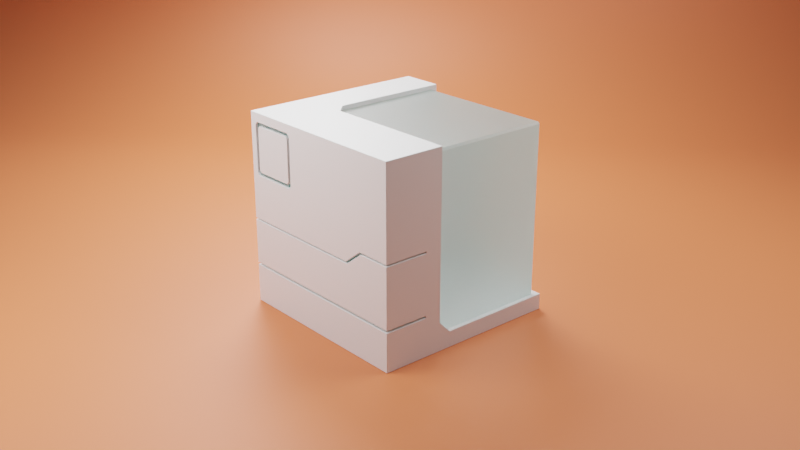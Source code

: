 # Source: BooleanModifier1.blend  (saved by Blender 2.93.20; exported with 4.5.12 LTS)
import bpy
from mathutils import Matrix  # noqa: F401  (used for matrix-valued properties, if any)

bpy.ops.wm.read_factory_settings(use_empty=True)
scene = bpy.context.scene
scene.name = 'Scene'

# ---- collections
col_collection = bpy.data.collections.new('Collection'); scene.collection.children.link(col_collection)

# ---- materials (node trees are filled in below, after node groups)
mat_material = bpy.data.materials.new('Material')
mat_material.alpha_threshold = 0.0
mat_material.line_color = (0.0, 0.0, 0.0, 1.0)
mat_material_001 = bpy.data.materials.new('Material.001')
mat_material_001.use_raytrace_refraction = True
mat_material_001.use_screen_refraction = True
mat_material_001.use_sss_translucency = True
mat_material_001.thickness_mode = 'SLAB'
mat_material_001.use_thickness_from_shadow = True
mat_material_002 = bpy.data.materials.new('Material.002')

# ---- material node trees
mat_material.use_nodes = True; mat_material.node_tree.nodes.clear()
_N = mat_material.node_tree.nodes; _L = mat_material.node_tree.links
n0 = _N.new('ShaderNodeOutputMaterial'); n0.name = 'Material Output'; n0.location = (300, 300)
n1 = _N.new('ShaderNodeBsdfPrincipled'); n1.name = 'Principled BSDF'; n1.location = (10, 300)
n1.distribution = 'GGX'
n1.subsurface_method = 'BURLEY'
n1.inputs[2].default_value = 0.4
n1.inputs[3].default_value = 1.45
n1.inputs[27].default_value = (0.0, 0.0, 0.0, 1.0)
n1.inputs[28].default_value = 1.0
_L.new(n1.outputs[0], n0.inputs[0])
n0.is_active_output = True
mat_material_001.use_nodes = True; mat_material_001.node_tree.nodes.clear()
_N = mat_material_001.node_tree.nodes; _L = mat_material_001.node_tree.links
n0 = _N.new('ShaderNodeBsdfPrincipled'); n0.name = 'Principled BSDF'; n0.location = (10, 300)
n0.distribution = 'GGX'
n0.subsurface_method = 'BURLEY'
n0.inputs[3].default_value = 1.45
n0.inputs[18].default_value = 1.0
n0.inputs[27].default_value = (0.01723, 0.07658, 0.06456, 1.0)
n0.inputs[28].default_value = 1.0
n1 = _N.new('ShaderNodeOutputMaterial'); n1.name = 'Material Output'; n1.location = (300, 300)
_L.new(n0.outputs[0], n1.inputs[0])
n1.is_active_output = True
mat_material_002.use_nodes = True; mat_material_002.node_tree.nodes.clear()
_N = mat_material_002.node_tree.nodes; _L = mat_material_002.node_tree.links
n0 = _N.new('ShaderNodeBsdfPrincipled'); n0.name = 'Principled BSDF'; n0.location = (10, 300)
n0.distribution = 'GGX'
n0.subsurface_method = 'BURLEY'
n0.inputs[0].default_value = (0.8, 0.1945, 0.07446, 1.0)
n0.inputs[3].default_value = 1.45
n0.inputs[27].default_value = (0.0, 0.0, 0.0, 1.0)
n0.inputs[28].default_value = 1.0
n1 = _N.new('ShaderNodeOutputMaterial'); n1.name = 'Material Output'; n1.location = (300, 300)
_L.new(n0.outputs[0], n1.inputs[0])
n1.is_active_output = True

# ---- world
world_world = bpy.data.worlds.new('World'); scene.world = world_world
world_world.use_nodes = True; world_world.node_tree.nodes.clear()
_N = world_world.node_tree.nodes; _L = world_world.node_tree.links
n0 = _N.new('ShaderNodeOutputWorld'); n0.name = 'World Output'; n0.location = (300, 300)
n1 = _N.new('ShaderNodeBackground'); n1.name = 'Background'; n1.location = (10, 300)
n1.inputs[0].default_value = (0.05088, 0.05088, 0.05088, 1.0)
_L.new(n1.outputs[0], n0.inputs[0])
n0.is_active_output = True
world_world.color = (0.05088, 0.05088, 0.05088)
world_world.use_sun_shadow = False
world_world.sun_shadow_jitter_overblur = 0.0

# ---- cameras
cam_camera = bpy.data.cameras.new('Camera')
cam_camera.clip_end = 100.0
cam_camera.ortho_scale = 7.314

# ---- lights
light_light = bpy.data.lights.new('Light', 'POINT')
light_light.transmission_factor = 0.0
light_light.energy = 1000.0
light_light.shadow_soft_size = 0.1
light_light.shadow_maximum_resolution = 0.006
light_light.use_absolute_resolution = True
light_area = bpy.data.lights.new('Area', 'AREA')
light_area.transmission_factor = 0.0
light_area.energy = 314.2
light_area.shadow_soft_size = 4.23
light_area.shadow_maximum_resolution = 0.006
light_area.use_absolute_resolution = True
light_area.size = 4.23
light_area.size_y = 1.0
light_area_001 = bpy.data.lights.new('Area.001', 'AREA')
light_area_001.transmission_factor = 0.0
light_area_001.energy = 314.2
light_area_001.shadow_soft_size = 4.23
light_area_001.shadow_maximum_resolution = 0.006
light_area_001.use_absolute_resolution = True
light_area_001.size = 4.23
light_area_001.size_y = 1.0
light_area_002 = bpy.data.lights.new('Area.002', 'AREA')
light_area_002.transmission_factor = 0.0
light_area_002.energy = 785.4
light_area_002.shadow_soft_size = 4.23
light_area_002.shadow_maximum_resolution = 0.006
light_area_002.use_absolute_resolution = True
light_area_002.size = 4.23
light_area_002.size_y = 1.0

# ---- meshes
me_cube = bpy.data.meshes.new('Cube')
me_cube.from_pydata([(1.0, 1.0, 1.0), (1.0, 1.0, -1.0), (1.0, -1.0, 1.0), (1.0, -1.0, -1.0), (-1.0, 1.0, 1.0), (-1.0, 1.0, -1.0), (-1.0, -1.0, 1.0), (-1.0, -1.0, -1.0)], [], [(0, 4, 6, 2), (3, 2, 6, 7), (7, 6, 4, 5), (5, 1, 3, 7), (1, 0, 2, 3), (5, 4, 0, 1)])
me_cube.polygons.foreach_set('use_smooth', [True] * 6)
_uv = me_cube.uv_layers.new(name='UVMap')
_uv.uv.foreach_set('vector', [0.625, 0.5, 0.875, 0.5, 0.875, 0.75, 0.625, 0.75, 0.375, 0.75, 0.625, 0.75, 0.625, 1.0, 0.375, 1.0, 0.375, 0.0, 0.625, 0.0, 0.625, 0.25, 0.375, 0.25, 0.125, 0.5, 0.375, 0.5, 0.375, 0.75, 0.125, 0.75, 0.375, 0.5, 0.625, 0.5, 0.625, 0.75, 0.375, 0.75, 0.375, 0.25, 0.625, 0.25, 0.625, 0.5, 0.375, 0.5])
me_cube.materials.append(mat_material)
me_cube.use_remesh_preserve_volume = False
me_cube.use_remesh_preserve_attributes = False
me_cube.use_mirror_vertex_groups = False
me_cube.update()
me_cube_001 = bpy.data.meshes.new('Cube.001')
me_cube_001.from_pydata([(1.0, 1.0, 1.0), (1.0, 1.0, -1.0), (1.0, -1.0, 1.0), (1.0, -1.0, -1.0), (-1.0, 1.0, 1.0), (-1.0, 1.0, -1.0), (-1.0, -1.0, 1.0), (-1.0, -1.0, -1.0)], [], [(0, 4, 6, 2), (3, 2, 6, 7), (7, 6, 4, 5), (5, 1, 3, 7), (1, 0, 2, 3), (5, 4, 0, 1)])
_uv = me_cube_001.uv_layers.new(name='UVMap')
_uv.uv.foreach_set('vector', [0.625, 0.5, 0.875, 0.5, 0.875, 0.75, 0.625, 0.75, 0.375, 0.75, 0.625, 0.75, 0.625, 1.0, 0.375, 1.0, 0.375, 0.0, 0.625, 0.0, 0.625, 0.25, 0.375, 0.25, 0.125, 0.5, 0.375, 0.5, 0.375, 0.75, 0.125, 0.75, 0.375, 0.5, 0.625, 0.5, 0.625, 0.75, 0.375, 0.75, 0.375, 0.25, 0.625, 0.25, 0.625, 0.5, 0.375, 0.5])
me_cube_001.materials.append(mat_material)
me_cube_001.use_remesh_preserve_volume = False
me_cube_001.use_remesh_preserve_attributes = False
me_cube_001.use_mirror_vertex_groups = False
me_cube_001.update()
me_cube_004 = bpy.data.meshes.new('Cube.004')
me_cube_004.from_pydata([(-1.0, -1.0, -1.0), (-1.0, -1.0, 1.0), (-1.0, 1.0, -1.0), (-1.0, 1.0, 1.0), (1.0, -1.0, -1.0), (1.0, -1.0, 1.0), (1.0, 1.0, -1.0), (1.0, 1.0, 1.0)], [], [(0, 1, 3, 2), (2, 3, 7, 6), (6, 7, 5, 4), (4, 5, 1, 0), (2, 6, 4, 0), (7, 3, 1, 5)])
_uv = me_cube_004.uv_layers.new(name='UVMap')
_uv.uv.foreach_set('vector', [0.375, 0.0, 0.625, 0.0, 0.625, 0.25, 0.375, 0.25, 0.375, 0.25, 0.625, 0.25, 0.625, 0.5, 0.375, 0.5, 0.375, 0.5, 0.625, 0.5, 0.625, 0.75, 0.375, 0.75, 0.375, 0.75, 0.625, 0.75, 0.625, 1.0, 0.375, 1.0, 0.125, 0.5, 0.375, 0.5, 0.375, 0.75, 0.125, 0.75, 0.625, 0.5, 0.875, 0.5, 0.875, 0.75, 0.625, 0.75])
me_cube_004.use_remesh_fix_poles = True
me_cube_004.use_remesh_preserve_attributes = False
me_cube_004.update()
me_cube_005 = bpy.data.meshes.new('Cube.005')
me_cube_005.from_pydata([(-1.0, -1.0, -1.0), (-1.0, -1.0, 1.0), (-1.0, 1.0, -1.0), (-1.0, 1.0, 1.0), (1.0, -1.0, -1.0), (1.0, -1.0, 1.0), (1.0, 1.0, -1.0), (1.0, 1.0, 1.0)], [], [(0, 1, 3, 2), (2, 3, 7, 6), (6, 7, 5, 4), (4, 5, 1, 0), (2, 6, 4, 0), (7, 3, 1, 5)])
_uv = me_cube_005.uv_layers.new(name='UVMap')
_uv.uv.foreach_set('vector', [0.375, 0.0, 0.625, 0.0, 0.625, 0.25, 0.375, 0.25, 0.375, 0.25, 0.625, 0.25, 0.625, 0.5, 0.375, 0.5, 0.375, 0.5, 0.625, 0.5, 0.625, 0.75, 0.375, 0.75, 0.375, 0.75, 0.625, 0.75, 0.625, 1.0, 0.375, 1.0, 0.125, 0.5, 0.375, 0.5, 0.375, 0.75, 0.125, 0.75, 0.625, 0.5, 0.875, 0.5, 0.875, 0.75, 0.625, 0.75])
me_cube_005.use_remesh_fix_poles = True
me_cube_005.use_remesh_preserve_attributes = False
me_cube_005.update()
me_cube_006 = bpy.data.meshes.new('Cube.006')
me_cube_006.from_pydata([(-1.0, -1.0, -1.0), (-1.0, -1.0, 1.0), (-1.0, 1.0, -1.0), (-1.0, 1.0, 1.0), (1.0, -1.0, -1.0), (1.0, -1.0, 1.0), (1.0, 1.0, -1.0), (1.0, 1.0, 1.0), (1.825, 1.0, 1.606), (1.825, 1.0, -1.0), (1.825, -1.0, -1.0), (1.825, -1.0, 1.606), (1.25, -1.0, -1.0), (1.25, -1.0, 1.606), (1.25, 1.0, -1.0), (1.25, 1.0, 1.606)], [], [(0, 1, 3, 2), (2, 3, 7, 6), (13, 12, 10, 11), (4, 5, 1, 0), (2, 6, 4, 0), (7, 3, 1, 5), (9, 8, 11, 10), (12, 14, 9, 10), (15, 13, 11, 8), (14, 15, 8, 9), (6, 7, 15, 14), (7, 5, 13, 15), (4, 6, 14, 12), (5, 4, 12, 13)])
_uv = me_cube_006.uv_layers.new(name='UVMap')
_uv.uv.foreach_set('vector', [0.375, 0.0, 0.625, 0.0, 0.625, 0.25, 0.375, 0.25, 0.375, 0.25, 0.625, 0.25, 0.625, 0.5, 0.375, 0.5, 0.625, 0.75, 0.375, 0.75, 0.375, 0.75, 0.625, 0.75, 0.375, 0.75, 0.625, 0.75, 0.625, 1.0, 0.375, 1.0, 0.125, 0.5, 0.375, 0.5, 0.375, 0.75, 0.125, 0.75, 0.625, 0.5, 0.875, 0.5, 0.875, 0.75, 0.625, 0.75, 0.375, 0.5, 0.625, 0.5, 0.625, 0.75, 0.375, 0.75, 0.375, 0.75, 0.375, 0.5, 0.375, 0.5, 0.375, 0.75, 0.625, 0.5, 0.625, 0.75, 0.625, 0.75, 0.625, 0.5, 0.375, 0.5, 0.625, 0.5, 0.625, 0.5, 0.375, 0.5, 0.375, 0.5, 0.625, 0.5, 0.625, 0.5, 0.375, 0.5, 0.625, 0.5, 0.625, 0.75, 0.625, 0.75, 0.625, 0.5, 0.375, 0.75, 0.375, 0.5, 0.375, 0.5, 0.375, 0.75, 0.625, 0.75, 0.375, 0.75, 0.375, 0.75, 0.625, 0.75])
me_cube_006.use_remesh_fix_poles = True
me_cube_006.use_remesh_preserve_attributes = False
me_cube_006.update()
me_cube_008 = bpy.data.meshes.new('Cube.008')
me_cube_008.from_pydata([(-1.117, -1.0, -0.8224), (-1.117, -1.0, 1.046), (-1.117, 1.0, -0.8224), (-1.117, 1.0, 1.046), (1.0, -1.0, -0.8224), (1.0, -1.0, 1.046), (1.0, 1.0, -0.8224), (1.0, 1.0, 1.046), (1.825, 1.0, 1.651), (1.825, 1.0, -0.8224), (1.825, -1.0, -0.8224), (1.825, -1.0, 1.651), (1.25, -1.0, -0.8224), (1.25, -1.0, 1.651), (1.25, 1.0, -0.8224), (1.25, 1.0, 1.651)], [], [(0, 1, 3, 2), (2, 3, 7, 6), (13, 12, 10, 11), (4, 5, 1, 0), (2, 6, 4, 0), (7, 3, 1, 5), (9, 8, 11, 10), (12, 14, 9, 10), (15, 13, 11, 8), (14, 15, 8, 9), (6, 7, 15, 14), (7, 5, 13, 15), (4, 6, 14, 12), (5, 4, 12, 13)])
_uv = me_cube_008.uv_layers.new(name='UVMap')
_uv.uv.foreach_set('vector', [0.375, 0.0, 0.625, 0.0, 0.625, 0.25, 0.375, 0.25, 0.375, 0.25, 0.625, 0.25, 0.625, 0.5, 0.375, 0.5, 0.625, 0.75, 0.375, 0.75, 0.375, 0.75, 0.625, 0.75, 0.375, 0.75, 0.625, 0.75, 0.625, 1.0, 0.375, 1.0, 0.125, 0.5, 0.375, 0.5, 0.375, 0.75, 0.125, 0.75, 0.625, 0.5, 0.875, 0.5, 0.875, 0.75, 0.625, 0.75, 0.375, 0.5, 0.625, 0.5, 0.625, 0.75, 0.375, 0.75, 0.375, 0.75, 0.375, 0.5, 0.375, 0.5, 0.375, 0.75, 0.625, 0.5, 0.625, 0.75, 0.625, 0.75, 0.625, 0.5, 0.375, 0.5, 0.625, 0.5, 0.625, 0.5, 0.375, 0.5, 0.375, 0.5, 0.625, 0.5, 0.625, 0.5, 0.375, 0.5, 0.625, 0.5, 0.625, 0.75, 0.625, 0.75, 0.625, 0.5, 0.375, 0.75, 0.375, 0.5, 0.375, 0.5, 0.375, 0.75, 0.625, 0.75, 0.375, 0.75, 0.375, 0.75, 0.625, 0.75])
me_cube_008.use_remesh_fix_poles = True
me_cube_008.use_remesh_preserve_attributes = False
me_cube_008.update()
me_cube_009 = bpy.data.meshes.new('Cube.009')
me_cube_009.from_pydata([(-0.9819, -0.9819, -0.9819), (-0.9819, -0.9819, 0.9819), (-0.9819, 0.9819, -0.9819), (0.9819, -0.9819, -0.9819), (-0.9819, 0.962, 0.9819), (-0.9819, 0.9819, 0.962), (0.9819, -0.9819, 0.962), (0.962, -0.9819, 0.9819), (0.962, 0.9819, -0.9819), (0.9819, 0.962, -0.9819), (0.962, 0.962, 0.9819), (0.9819, 0.962, 0.962), (0.962, 0.9819, 0.962)], [], [(2, 5, 12, 8), (9, 11, 6, 3), (3, 6, 7, 1, 0), (2, 8, 9, 3, 0), (0, 1, 4, 5, 2), (10, 11, 12), (4, 10, 12, 5), (11, 9, 8, 12), (10, 7, 6, 11), (10, 4, 1, 7)])
_uv = me_cube_009.uv_layers.new(name='UVMap')
_uv.uv.foreach_set('vector', [0.375, 0.25, 0.6225, 0.25, 0.6225, 0.4975, 0.375, 0.4975, 0.375, 0.5025, 0.6225, 0.5025, 0.6225, 0.75, 0.375, 0.75, 0.375, 0.75, 0.6225, 0.75, 0.625, 0.7525, 0.625, 1.0, 0.375, 1.0, 0.125, 0.5, 0.3725, 0.5, 0.375, 0.5025, 0.375, 0.75, 0.125, 0.75, 0.375, 0.0, 0.625, 0.0, 0.625, 0.2475, 0.6225, 0.25, 0.375, 0.25, 0.625, 0.5025, 0.625, 0.5025, 0.6225, 0.5, 0.625, 0.25, 0.625, 0.4975, 0.6225, 0.4975, 0.6225, 0.25, 0.6225, 0.5025, 0.375, 0.5025, 0.375, 0.4975, 0.6225, 0.4975, 0.6275, 0.5025, 0.6275, 0.75, 0.6225, 0.75, 0.6225, 0.5025, 0.6275, 0.5025, 0.875, 0.5025, 0.875, 0.75, 0.6275, 0.75])
me_cube_009.materials.append(mat_material_001)
me_cube_009.use_remesh_fix_poles = True
me_cube_009.use_remesh_preserve_attributes = False
me_cube_009.update()
me_plane = bpy.data.meshes.new('Plane')
me_plane.from_pydata([(1.0, -1.0, 0.0), (1.0, 1.0, 0.0), (-1.0, -1.0, 0.7736), (-1.0, 1.0, 0.7736), (-0.636, -1.0, 0.0), (-1.0, -1.0, 0.364), (-0.6835, -1.0, 0.003114), (-0.7302, -1.0, 0.0124), (-0.7753, -1.0, 0.02771), (-0.818, -1.0, 0.04877), (-0.8576, -1.0, 0.07522), (-0.8934, -1.0, 0.1066), (-0.9248, -1.0, 0.1424), (-0.9512, -1.0, 0.182), (-0.9723, -1.0, 0.2247), (-0.9876, -1.0, 0.2698), (-0.9969, -1.0, 0.3165), (-1.0, 1.0, 0.364), (-0.636, 1.0, 0.0), (-0.9969, 1.0, 0.3165), (-0.9876, 1.0, 0.2698), (-0.9723, 1.0, 0.2247), (-0.9512, 1.0, 0.182), (-0.9248, 1.0, 0.1424), (-0.8934, 1.0, 0.1066), (-0.8576, 1.0, 0.07522), (-0.818, 1.0, 0.04877), (-0.7753, 1.0, 0.02771), (-0.7302, 1.0, 0.0124), (-0.6835, 1.0, 0.003114)], [], [(4, 0, 1, 18), (17, 5, 16, 19), (19, 16, 15, 20), (20, 15, 14, 21), (21, 14, 13, 22), (22, 13, 12, 23), (23, 12, 11, 24), (24, 11, 10, 25), (25, 10, 9, 26), (26, 9, 8, 27), (27, 8, 7, 28), (28, 7, 6, 29), (29, 6, 4, 18), (5, 17, 3, 2)])
me_plane.polygons.foreach_set('use_smooth', [True] * 14)
_uv = me_plane.uv_layers.new(name='UVMap')
_uv.uv.foreach_set('vector', [0.182, 0.0, 1.0, 0.0, 1.0, 1.0, 0.182, 1.0, 0.0, 1.0, 0.0, 0.0, 0.0, 0.0, 0.0, 1.0, 0.0, 1.0, 0.0, 0.0, 0.0, 0.0, 0.0, 1.0, 0.0, 1.0, 0.0, 0.0, 0.0, 0.0, 0.0, 1.0, 0.0, 1.0, 0.0, 0.0, 0.0, 0.0, 0.0, 1.0, 0.0, 1.0, 0.0, 0.0, 0.0, 0.0, 0.0, 1.0, 0.0, 1.0, 0.0, 0.0, 0.0, 0.0, 0.0, 1.0, 0.0, 1.0, 0.0, 0.0, 0.07121, 0.0, 0.07121, 1.0, 0.07121, 1.0, 0.07121, 0.0, 0.091, 0.0, 0.091, 1.0, 0.091, 1.0, 0.091, 0.0, 0.1124, 0.0, 0.1124, 1.0, 0.1124, 1.0, 0.1124, 0.0, 0.1349, 0.0, 0.1349, 1.0, 0.1349, 1.0, 0.1349, 0.0, 0.1582, 0.0, 0.1582, 1.0, 0.1582, 1.0, 0.1582, 0.0, 0.182, 0.0, 0.182, 1.0, 0.0, 0.0, 0.0, 1.0, 0.0, 1.0, 0.0, 0.0])
me_plane.materials.append(mat_material_002)
me_plane.use_remesh_fix_poles = True
me_plane.use_remesh_preserve_attributes = False
me_plane.update()

# ---- objects
ob_cube = bpy.data.objects.new('Cube', me_cube)
ob_light = bpy.data.objects.new('Light', light_light)
ob_camera = bpy.data.objects.new('Camera', cam_camera)
ob_cube_001 = bpy.data.objects.new('Cube.001', me_cube_001)
ob_cube_002 = bpy.data.objects.new('Cube.002', me_cube_004)
ob_cube_003 = bpy.data.objects.new('Cube.003', me_cube_005)
ob_bottom = bpy.data.objects.new('Bottom', me_cube_006)
ob_bottomcuttout = bpy.data.objects.new('BottomCuttout', me_cube_008)
ob_emission = bpy.data.objects.new('Emission', me_cube_009)
ob_plane = bpy.data.objects.new('Plane', me_plane)
ob_area = bpy.data.objects.new('Area', light_area)
ob_area_001 = bpy.data.objects.new('Area.001', light_area_001)
ob_area_002 = bpy.data.objects.new('Area.002', light_area_002)
ob_lights = bpy.data.objects.new('Lights', None)

# ---- transforms, parenting, visibility, modifiers, constraints
ob_cube.location = (-0.005777, -0.001875, 1.0)
ob_cube.rotation_euler = (0.0, -0.0, -0.04312)
ob_cube.lock_rotations_4d = False
ob_cube.empty_display_type = 'ARROWS'
ob_cube.lineart.crease_threshold = 0.0
_m = ob_cube.modifiers.new('BTool_Cube.001', 'BOOLEAN')
_m.object = ob_cube_001
_m = ob_cube.modifiers.new('BTool_Cube.003', 'BOOLEAN')
_m.object = ob_cube_002
_m = ob_cube.modifiers.new('BTool_Cube.004', 'BOOLEAN')
_m.object = ob_bottom
_m = ob_cube.modifiers.new('Bevel', 'BEVEL')
_m.width = 0.02
_m.width_pct = 0.02
_m.angle_limit = 1.396
_m.harden_normals = True
ob_light.location = (5.547, 2.392, 5.61)
ob_light.rotation_euler = (0.6503, 0.05522, 1.866)
ob_light.lock_rotations_4d = False
ob_light.empty_display_type = 'ARROWS'
ob_light.color = (0.0, 0.0, 0.0, 0.0)
ob_light.hide_render = True
ob_light.lineart.crease_threshold = 0.0
ob_camera.location = (7.359, -6.926, 4.958)
ob_camera.rotation_euler = (1.186, -0.0, 0.8149)
ob_camera.lock_rotations_4d = False
ob_camera.empty_display_type = 'ARROWS'
ob_camera.color = (0.0, 0.0, 0.0, 0.0)
ob_camera.display_type = 'WIRE'
ob_camera.lineart.crease_threshold = 0.0
ob_cube_001.parent = ob_cube
ob_cube_001.location = (0.6919, 0.8889, 0.4168)
ob_cube_001.scale = (1.246, 1.246, 1.246)
ob_cube_001.lock_rotations_4d = False
ob_cube_001.empty_display_type = 'ARROWS'
ob_cube_001.hide_render = True
ob_cube_001.visible_camera = False
ob_cube_001.visible_diffuse = False
ob_cube_001.visible_glossy = False
ob_cube_001.visible_transmission = False
ob_cube_001.visible_volume_scatter = False
ob_cube_001.visible_shadow = False
ob_cube_001.display_type = 'BOUNDS'
ob_cube_001.lineart.crease_threshold = 0.0
_m = ob_cube_001.modifiers.new('Bevel', 'BEVEL')
ob_cube_002.parent = ob_cube
ob_cube_002.location = (-0.6557, -1.18, 0.6367)
ob_cube_002.scale = (0.2677, 0.2677, 0.2677)
ob_cube_002.hide_render = True
ob_cube_002.visible_camera = False
ob_cube_002.visible_diffuse = False
ob_cube_002.visible_glossy = False
ob_cube_002.visible_transmission = False
ob_cube_002.visible_volume_scatter = False
ob_cube_002.visible_shadow = False
ob_cube_002.display_type = 'BOUNDS'
_m = ob_cube_002.modifiers.new('Bevel', 'BEVEL')
_m = ob_cube_002.modifiers.new('BTool_Cube.003', 'BOOLEAN')
_m.object = ob_cube_003
ob_cube_003.parent = ob_cube
ob_cube_003.location = (-0.6533, -1.159, 0.6367)
ob_cube_003.scale = (0.2355, 0.3652, 0.2355)
ob_cube_003.hide_render = True
ob_cube_003.visible_camera = False
ob_cube_003.visible_diffuse = False
ob_cube_003.visible_glossy = False
ob_cube_003.visible_transmission = False
ob_cube_003.visible_volume_scatter = False
ob_cube_003.visible_shadow = False
ob_cube_003.display_type = 'BOUNDS'
_m = ob_cube_003.modifiers.new('Bevel', 'BEVEL')
ob_bottom.parent = ob_cube
ob_bottom.location = (-0.3627, -1.198, -0.3459)
ob_bottom.scale = (0.794, 0.6605, 0.251)
ob_bottom.hide_render = True
ob_bottom.visible_camera = False
ob_bottom.visible_diffuse = False
ob_bottom.visible_glossy = False
ob_bottom.visible_transmission = False
ob_bottom.visible_volume_scatter = False
ob_bottom.visible_shadow = False
ob_bottom.display_type = 'BOUNDS'
_m = ob_bottom.modifiers.new('BTool_Cube.005', 'BOOLEAN')
_m.object = ob_bottomcuttout
ob_bottomcuttout.parent = ob_cube
ob_bottomcuttout.location = (-0.3505, -1.236, -0.3714)
ob_bottomcuttout.scale = (0.794, 0.8921, 0.251)
ob_bottomcuttout.hide_render = True
ob_bottomcuttout.visible_camera = False
ob_bottomcuttout.visible_diffuse = False
ob_bottomcuttout.visible_glossy = False
ob_bottomcuttout.visible_transmission = False
ob_bottomcuttout.visible_volume_scatter = False
ob_bottomcuttout.visible_shadow = False
ob_bottomcuttout.display_type = 'BOUNDS'
ob_emission.parent = ob_cube
ob_emission.matrix_parent_inverse = Matrix(((0.8093, 0.5873, 0.0, 0.005777), (-0.5873, 0.8093, -0.0, -0.001875), (-0.0, 0.0, 1.0, -1.0), (-0.0, 0.0, -0.0, 1.0)))
ob_emission.location = (0.005777, -0.0178, 1.0)
ob_emission.rotation_euler = (0.0, -0.0, 0.6278)
ob_emission.scale = (0.9724, 0.9724, 0.9724)
ob_plane.location = (0.0, 0.0, 0.0)
ob_plane.rotation_euler = (0.0, -0.0, -0.8235)
ob_plane.scale = (8.2, 8.2, 8.2)
ob_area.parent = ob_lights
ob_area.location = (-1.402, -3.696, 4.169)
ob_area.rotation_euler = (0.7426, -0.3785, 0.01701)
ob_area_001.parent = ob_lights
ob_area_001.location = (2.762, 3.344, 5.806)
ob_area_001.rotation_euler = (0.7426, -0.3785, -3.447)
ob_area_002.parent = ob_lights
ob_area_002.location = (-4.876, 2.648, 5.843)
ob_area_002.rotation_euler = (0.7426, -0.3785, -1.72)
ob_lights.location = (0.0, 0.0, 0.0)

# ---- collection membership
col_collection.objects.link(ob_cube)
col_collection.objects.link(ob_light)
col_collection.objects.link(ob_camera)
col_collection.objects.link(ob_cube_001)
col_collection.objects.link(ob_cube_002)
col_collection.objects.link(ob_cube_003)
col_collection.objects.link(ob_bottom)
col_collection.objects.link(ob_bottomcuttout)
col_collection.objects.link(ob_emission)
col_collection.objects.link(ob_plane)
col_collection.objects.link(ob_area)
col_collection.objects.link(ob_area_001)
col_collection.objects.link(ob_area_002)
col_collection.objects.link(ob_lights)

# ---- scene / render settings (as saved in the file)
scene.camera = ob_camera
scene.frame_start = 1; scene.frame_end = 250; scene.frame_set(1)
scene.render.engine = 'CYCLES'
scene.cycles.use_denoising = False
scene.cycles.samples = 128
scene.cycles.sampling_pattern = 'TABULATED_SOBOL'
scene.cycles.use_adaptive_sampling = False
scene.cycles.use_light_tree = False
scene.eevee.use_gtao = True
scene.eevee.use_raytracing = True
scene.view_settings.view_transform = 'Filmic'
bpy.context.view_layer.update()

